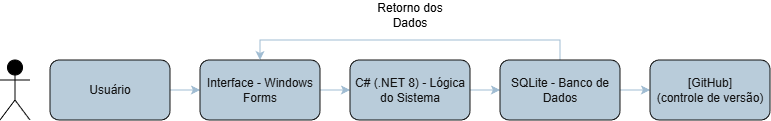

The diagram above was exported from draw.io. Its source (the exported page's mxGraphModel, read from the mxfile embedded in the PNG):
<mxGraphModel dx="921" dy="510" grid="1" gridSize="10" guides="1" tooltips="1" connect="1" arrows="1" fold="1" page="1" pageScale="1" pageWidth="827" pageHeight="1169" math="0" shadow="0">
  <root>
    <mxCell id="0" />
    <mxCell id="1" parent="0" />
    <mxCell id="-m-pQmnXi_BOr_OlB5WQ-74" edge="1" parent="1" source="-m-pQmnXi_BOr_OlB5WQ-54" style="edgeStyle=orthogonalEdgeStyle;rounded=0;orthogonalLoop=1;jettySize=auto;html=1;entryX=0;entryY=0.5;entryDx=0;entryDy=0;strokeColor=#23445D;" target="-m-pQmnXi_BOr_OlB5WQ-71">
      <mxGeometry relative="1" as="geometry" />
    </mxCell>
    <mxCell id="-m-pQmnXi_BOr_OlB5WQ-54" parent="1" style="rounded=1;whiteSpace=wrap;html=1;strokeColor=#FFFFFF;fontColor=#FFFFFF;fillColor=#182E3E;" value="Usuário" vertex="1">
      <mxGeometry height="60" width="120" x="100" y="150" as="geometry" />
    </mxCell>
    <mxCell id="-m-pQmnXi_BOr_OlB5WQ-58" parent="1" style="shape=umlActor;verticalLabelPosition=bottom;verticalAlign=top;html=1;outlineConnect=0;strokeColor=light-dark(#000000,#000000);fontColor=#FFFFFF;fillColor=light-dark(#000000,#000000);" value="" vertex="1">
      <mxGeometry height="60" width="30" x="50" y="150" as="geometry" />
    </mxCell>
    <mxCell id="-m-pQmnXi_BOr_OlB5WQ-75" edge="1" parent="1" source="-m-pQmnXi_BOr_OlB5WQ-71" style="edgeStyle=orthogonalEdgeStyle;rounded=0;orthogonalLoop=1;jettySize=auto;html=1;entryX=0;entryY=0.5;entryDx=0;entryDy=0;strokeColor=#23445D;" target="-m-pQmnXi_BOr_OlB5WQ-72">
      <mxGeometry relative="1" as="geometry" />
    </mxCell>
    <mxCell id="-m-pQmnXi_BOr_OlB5WQ-71" parent="1" style="rounded=1;whiteSpace=wrap;html=1;strokeColor=#FFFFFF;fontColor=#FFFFFF;fillColor=#182E3E;" value="Interface - Windows Forms" vertex="1">
      <mxGeometry height="60" width="120" x="250" y="150" as="geometry" />
    </mxCell>
    <mxCell id="-m-pQmnXi_BOr_OlB5WQ-76" edge="1" parent="1" source="-m-pQmnXi_BOr_OlB5WQ-72" style="edgeStyle=orthogonalEdgeStyle;rounded=0;orthogonalLoop=1;jettySize=auto;html=1;entryX=0;entryY=0.5;entryDx=0;entryDy=0;strokeColor=#23445D;" target="-m-pQmnXi_BOr_OlB5WQ-73">
      <mxGeometry relative="1" as="geometry" />
    </mxCell>
    <mxCell id="-m-pQmnXi_BOr_OlB5WQ-72" parent="1" style="rounded=1;whiteSpace=wrap;html=1;strokeColor=#FFFFFF;fontColor=#FFFFFF;fillColor=#182E3E;" value="C# (.NET 8) - Lógica do Sistema" vertex="1">
      <mxGeometry height="60" width="120" x="400" y="150" as="geometry" />
    </mxCell>
    <mxCell id="-m-pQmnXi_BOr_OlB5WQ-77" edge="1" parent="1" source="-m-pQmnXi_BOr_OlB5WQ-73" style="edgeStyle=orthogonalEdgeStyle;rounded=0;orthogonalLoop=1;jettySize=auto;html=1;entryX=0.5;entryY=0;entryDx=0;entryDy=0;strokeColor=#23445D;" target="-m-pQmnXi_BOr_OlB5WQ-71">
      <mxGeometry relative="1" as="geometry">
        <Array as="points">
          <mxPoint x="610" y="130" />
          <mxPoint x="310" y="130" />
        </Array>
      </mxGeometry>
    </mxCell>
    <mxCell id="-m-pQmnXi_BOr_OlB5WQ-80" edge="1" parent="1" source="-m-pQmnXi_BOr_OlB5WQ-73" style="edgeStyle=orthogonalEdgeStyle;rounded=0;orthogonalLoop=1;jettySize=auto;html=1;entryX=0;entryY=0.5;entryDx=0;entryDy=0;strokeColor=#23445D;" target="-m-pQmnXi_BOr_OlB5WQ-79">
      <mxGeometry relative="1" as="geometry" />
    </mxCell>
    <mxCell id="-m-pQmnXi_BOr_OlB5WQ-73" parent="1" style="rounded=1;whiteSpace=wrap;html=1;strokeColor=#FFFFFF;fontColor=#FFFFFF;fillColor=#182E3E;" value="SQLite - Banco de Dados" vertex="1">
      <mxGeometry height="60" width="120" x="550" y="150" as="geometry" />
    </mxCell>
    <mxCell id="-m-pQmnXi_BOr_OlB5WQ-78" parent="1" style="text;html=1;whiteSpace=wrap;strokeColor=none;fillColor=none;align=center;verticalAlign=middle;rounded=0;fontColor=#FFFFFF;" value="&lt;font style=&quot;color: light-dark(rgb(0, 0, 0), rgb(0, 0, 0));&quot;&gt;Retorno dos Dados&lt;/font&gt;" vertex="1">
      <mxGeometry height="30" width="90" x="415" y="90" as="geometry" />
    </mxCell>
    <mxCell id="-m-pQmnXi_BOr_OlB5WQ-79" parent="1" style="rounded=1;whiteSpace=wrap;html=1;strokeColor=#FFFFFF;fontColor=#FFFFFF;fillColor=#182E3E;" value="[GitHub]&lt;br&gt; (controle de versão)" vertex="1">
      <mxGeometry height="60" width="120" x="700" y="150" as="geometry" />
    </mxCell>
  </root>
</mxGraphModel>